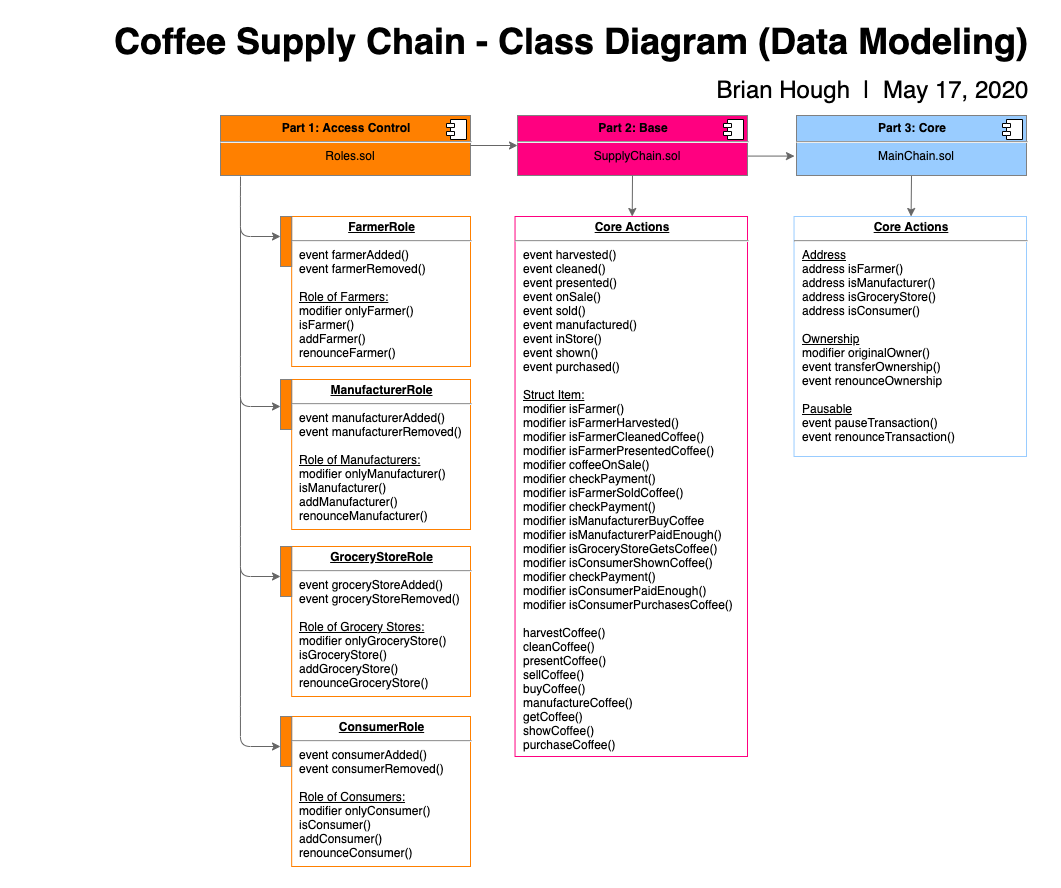

The diagram above was exported from draw.io. Its source (the exported page's mxGraphModel, read from the mxfile embedded in the PNG):
<mxGraphModel dx="1319" dy="1395" grid="1" gridSize="10" guides="1" tooltips="1" connect="1" arrows="1" fold="1" page="1" pageScale="1" pageWidth="1169" pageHeight="826" background="#ffffff" math="0" shadow="0">
  <root>
    <mxCell id="wdTUXeV5adiyYTiT9Jye-0" />
    <mxCell id="wdTUXeV5adiyYTiT9Jye-1" parent="wdTUXeV5adiyYTiT9Jye-0" />
    <mxCell id="wdTUXeV5adiyYTiT9Jye-16" value="&lt;span style=&quot;font-size: 36px&quot;&gt;&lt;b&gt;Coffee Supply Chain - Class Diagram (Data Modeling)&amp;nbsp;&lt;/b&gt;&lt;/span&gt;" style="text;html=1;strokeColor=none;fillColor=none;align=right;verticalAlign=middle;whiteSpace=wrap;rounded=0;" vertex="1" parent="wdTUXeV5adiyYTiT9Jye-1">
      <mxGeometry x="270" y="-80" width="1020" height="23.46" as="geometry" />
    </mxCell>
    <mxCell id="wdTUXeV5adiyYTiT9Jye-17" value="&lt;font style=&quot;font-size: 24px&quot;&gt;Brian Hough&amp;nbsp; |&amp;nbsp; May 17, 2020&amp;nbsp;&lt;/font&gt;" style="text;html=1;strokeColor=none;fillColor=none;align=right;verticalAlign=middle;whiteSpace=wrap;rounded=0;" vertex="1" parent="wdTUXeV5adiyYTiT9Jye-1">
      <mxGeometry x="847" y="-30" width="440" height="20" as="geometry" />
    </mxCell>
    <mxCell id="68__B5xuv6MX4JPo280--10" value="" style="group" vertex="1" connectable="0" parent="wdTUXeV5adiyYTiT9Jye-1">
      <mxGeometry x="490" y="46.58" width="786" height="710.42" as="geometry" />
    </mxCell>
    <mxCell id="68__B5xuv6MX4JPo280--4" value="" style="group" vertex="1" connectable="0" parent="68__B5xuv6MX4JPo280--10">
      <mxGeometry width="786" height="710.42" as="geometry" />
    </mxCell>
    <mxCell id="3Ww0rWKwyQHONx0__9_3-9" value="" style="edgeStyle=segmentEdgeStyle;endArrow=classic;html=1;shadow=0;strokeColor=#666666;" edge="1" parent="68__B5xuv6MX4JPo280--4">
      <mxGeometry width="50" height="50" relative="1" as="geometry">
        <mxPoint y="20.42" as="sourcePoint" />
        <mxPoint x="40" y="80.42" as="targetPoint" />
        <Array as="points">
          <mxPoint y="40.42" />
          <mxPoint y="80.42" />
        </Array>
      </mxGeometry>
    </mxCell>
    <mxCell id="3Ww0rWKwyQHONx0__9_3-10" value="" style="group;shadow=0;" vertex="1" connectable="0" parent="68__B5xuv6MX4JPo280--4">
      <mxGeometry x="40" y="60.42" width="190" height="150" as="geometry" />
    </mxCell>
    <mxCell id="3Ww0rWKwyQHONx0__9_3-5" value="&lt;p style=&quot;margin: 0px ; margin-top: 4px ; text-align: center ; text-decoration: underline&quot;&gt;&lt;b&gt;FarmerRole&lt;/b&gt;&lt;/p&gt;&lt;hr&gt;&lt;p style=&quot;margin: 0px ; margin-left: 8px&quot;&gt;event farmerAdded()&lt;/p&gt;&lt;p style=&quot;margin: 0px ; margin-left: 8px&quot;&gt;event farmerRemoved()&lt;/p&gt;&lt;p style=&quot;margin: 0px ; margin-left: 8px&quot;&gt;&lt;br&gt;&lt;/p&gt;&lt;p style=&quot;margin: 0px ; margin-left: 8px&quot;&gt;&lt;u&gt;Role of Farmers:&lt;/u&gt;&lt;/p&gt;&lt;p style=&quot;margin: 0px ; margin-left: 8px&quot;&gt;modifier onlyFarmer()&lt;/p&gt;&lt;p style=&quot;margin: 0px ; margin-left: 8px&quot;&gt;isFarmer()&lt;/p&gt;&lt;p style=&quot;margin: 0px ; margin-left: 8px&quot;&gt;addFarmer()&lt;/p&gt;&lt;p style=&quot;margin: 0px ; margin-left: 8px&quot;&gt;renounceFarmer()&lt;/p&gt;&lt;p style=&quot;margin: 0px ; margin-left: 8px&quot;&gt;&lt;br&gt;&lt;/p&gt;&lt;p style=&quot;margin: 0px ; margin-left: 8px&quot;&gt;&lt;br&gt;&lt;/p&gt;" style="verticalAlign=top;align=left;overflow=fill;fontSize=12;fontFamily=Helvetica;html=1;shadow=0;strokeColor=#FF8000;fillColor=#FFFFFF;" vertex="1" parent="3Ww0rWKwyQHONx0__9_3-10">
      <mxGeometry x="11.176470588235293" width="178.8235294117647" height="150" as="geometry" />
    </mxCell>
    <mxCell id="3Ww0rWKwyQHONx0__9_3-6" value="" style="html=1;points=[];perimeter=orthogonalPerimeter;shadow=0;strokeColor=#808080;fillColor=#FF8000;" vertex="1" parent="3Ww0rWKwyQHONx0__9_3-10">
      <mxGeometry width="11.176470588235293" height="50" as="geometry" />
    </mxCell>
    <mxCell id="3Ww0rWKwyQHONx0__9_3-14" value="" style="group;shadow=0;" vertex="1" connectable="0" parent="68__B5xuv6MX4JPo280--4">
      <mxGeometry x="40" y="223.42000000000002" width="190" height="150" as="geometry" />
    </mxCell>
    <mxCell id="3Ww0rWKwyQHONx0__9_3-15" value="&lt;p style=&quot;margin: 0px ; margin-top: 4px ; text-align: center ; text-decoration: underline&quot;&gt;&lt;b&gt;ManufacturerRole&lt;/b&gt;&lt;/p&gt;&lt;hr&gt;&lt;p style=&quot;margin: 0px ; margin-left: 8px&quot;&gt;event manufacturerAdded()&lt;/p&gt;&lt;p style=&quot;margin: 0px ; margin-left: 8px&quot;&gt;event manufacturerRemoved()&lt;/p&gt;&lt;p style=&quot;margin: 0px ; margin-left: 8px&quot;&gt;&lt;br&gt;&lt;/p&gt;&lt;p style=&quot;margin: 0px ; margin-left: 8px&quot;&gt;&lt;u&gt;Role of Manufacturers:&lt;/u&gt;&lt;/p&gt;&lt;p style=&quot;margin: 0px ; margin-left: 8px&quot;&gt;modifier onlyManufacturer()&lt;/p&gt;&lt;p style=&quot;margin: 0px ; margin-left: 8px&quot;&gt;&lt;span&gt;isManufacturer()&lt;/span&gt;&lt;br&gt;&lt;/p&gt;&lt;p style=&quot;margin: 0px ; margin-left: 8px&quot;&gt;addManufacturer()&lt;/p&gt;&lt;p style=&quot;margin: 0px ; margin-left: 8px&quot;&gt;renounceManufacturer()&lt;/p&gt;&lt;p style=&quot;margin: 0px ; margin-left: 8px&quot;&gt;&lt;br&gt;&lt;/p&gt;&lt;p style=&quot;margin: 0px ; margin-left: 8px&quot;&gt;&lt;br&gt;&lt;/p&gt;" style="verticalAlign=top;align=left;overflow=fill;fontSize=12;fontFamily=Helvetica;html=1;shadow=0;strokeColor=#FF8000;fillColor=#FFFFFF;" vertex="1" parent="3Ww0rWKwyQHONx0__9_3-14">
      <mxGeometry x="11.176470588235293" width="178.8235294117647" height="150" as="geometry" />
    </mxCell>
    <mxCell id="3Ww0rWKwyQHONx0__9_3-16" value="" style="html=1;points=[];perimeter=orthogonalPerimeter;shadow=0;strokeColor=#808080;fillColor=#FF8000;" vertex="1" parent="3Ww0rWKwyQHONx0__9_3-14">
      <mxGeometry width="11.176470588235293" height="50" as="geometry" />
    </mxCell>
    <mxCell id="3Ww0rWKwyQHONx0__9_3-17" value="" style="group;shadow=0;" vertex="1" connectable="0" parent="68__B5xuv6MX4JPo280--4">
      <mxGeometry x="40" y="390.42" width="190" height="150" as="geometry" />
    </mxCell>
    <mxCell id="3Ww0rWKwyQHONx0__9_3-18" value="&lt;p style=&quot;margin: 0px ; margin-top: 4px ; text-align: center ; text-decoration: underline&quot;&gt;&lt;b&gt;GroceryStoreRole&lt;/b&gt;&lt;/p&gt;&lt;hr&gt;&lt;p style=&quot;margin: 0px ; margin-left: 8px&quot;&gt;event groceryStoreAdded()&lt;/p&gt;&lt;p style=&quot;margin: 0px ; margin-left: 8px&quot;&gt;event groceryStoreRemoved()&lt;/p&gt;&lt;p style=&quot;margin: 0px ; margin-left: 8px&quot;&gt;&lt;br&gt;&lt;/p&gt;&lt;p style=&quot;margin: 0px ; margin-left: 8px&quot;&gt;&lt;u&gt;Role of Grocery Stores:&lt;/u&gt;&lt;/p&gt;&lt;p style=&quot;margin: 0px ; margin-left: 8px&quot;&gt;modifier onlyGroceryStore()&lt;/p&gt;&lt;p style=&quot;margin: 0px ; margin-left: 8px&quot;&gt;isGroceryStore()&lt;/p&gt;&lt;p style=&quot;margin: 0px ; margin-left: 8px&quot;&gt;addGroceryStore()&lt;/p&gt;&lt;p style=&quot;margin: 0px ; margin-left: 8px&quot;&gt;renounceGroceryStore()&lt;/p&gt;&lt;p style=&quot;margin: 0px ; margin-left: 8px&quot;&gt;&lt;br&gt;&lt;/p&gt;&lt;p style=&quot;margin: 0px ; margin-left: 8px&quot;&gt;&lt;br&gt;&lt;/p&gt;" style="verticalAlign=top;align=left;overflow=fill;fontSize=12;fontFamily=Helvetica;html=1;shadow=0;strokeColor=#FF8000;fillColor=#FFFFFF;" vertex="1" parent="3Ww0rWKwyQHONx0__9_3-17">
      <mxGeometry x="11.176470588235293" width="178.8235294117647" height="150" as="geometry" />
    </mxCell>
    <mxCell id="3Ww0rWKwyQHONx0__9_3-19" value="" style="html=1;points=[];perimeter=orthogonalPerimeter;shadow=0;strokeColor=#808080;fillColor=#FF8000;" vertex="1" parent="3Ww0rWKwyQHONx0__9_3-17">
      <mxGeometry width="11.176470588235293" height="50" as="geometry" />
    </mxCell>
    <mxCell id="3Ww0rWKwyQHONx0__9_3-20" value="" style="group;shadow=0;" vertex="1" connectable="0" parent="68__B5xuv6MX4JPo280--4">
      <mxGeometry x="40" y="560.42" width="190" height="150" as="geometry" />
    </mxCell>
    <mxCell id="3Ww0rWKwyQHONx0__9_3-21" value="&lt;p style=&quot;margin: 0px ; margin-top: 4px ; text-align: center ; text-decoration: underline&quot;&gt;&lt;b&gt;ConsumerRole&lt;/b&gt;&lt;/p&gt;&lt;hr&gt;&lt;p style=&quot;margin: 0px ; margin-left: 8px&quot;&gt;event consumerAdded()&lt;/p&gt;&lt;p style=&quot;margin: 0px ; margin-left: 8px&quot;&gt;event consumerRemoved()&lt;/p&gt;&lt;p style=&quot;margin: 0px ; margin-left: 8px&quot;&gt;&lt;br&gt;&lt;/p&gt;&lt;p style=&quot;margin: 0px ; margin-left: 8px&quot;&gt;&lt;u&gt;Role of Consumers:&lt;/u&gt;&lt;/p&gt;&lt;p style=&quot;margin: 0px ; margin-left: 8px&quot;&gt;modifier onlyConsumer()&lt;/p&gt;&lt;p style=&quot;margin: 0px ; margin-left: 8px&quot;&gt;isConsumer()&lt;/p&gt;&lt;p style=&quot;margin: 0px ; margin-left: 8px&quot;&gt;addConsumer()&lt;/p&gt;&lt;p style=&quot;margin: 0px ; margin-left: 8px&quot;&gt;renounceConsumer()&lt;/p&gt;&lt;p style=&quot;margin: 0px ; margin-left: 8px&quot;&gt;&lt;br&gt;&lt;/p&gt;&lt;p style=&quot;margin: 0px ; margin-left: 8px&quot;&gt;&lt;br&gt;&lt;/p&gt;" style="verticalAlign=top;align=left;overflow=fill;fontSize=12;fontFamily=Helvetica;html=1;shadow=0;strokeColor=#FF8000;fillColor=#FFFFFF;" vertex="1" parent="3Ww0rWKwyQHONx0__9_3-20">
      <mxGeometry x="11.176470588235293" width="178.8235294117647" height="150" as="geometry" />
    </mxCell>
    <mxCell id="3Ww0rWKwyQHONx0__9_3-22" value="" style="html=1;points=[];perimeter=orthogonalPerimeter;shadow=0;strokeColor=#808080;fillColor=#FF8000;" vertex="1" parent="3Ww0rWKwyQHONx0__9_3-20">
      <mxGeometry width="11.176470588235293" height="50" as="geometry" />
    </mxCell>
    <mxCell id="3Ww0rWKwyQHONx0__9_3-28" value="" style="group;shadow=0;" vertex="1" connectable="0" parent="68__B5xuv6MX4JPo280--4">
      <mxGeometry x="260" y="60.42" width="247" height="540" as="geometry" />
    </mxCell>
    <mxCell id="68__B5xuv6MX4JPo280--7" value="" style="group" vertex="1" connectable="0" parent="3Ww0rWKwyQHONx0__9_3-28">
      <mxGeometry x="14.52941176470588" width="232.4705882352941" height="539.9999999999999" as="geometry" />
    </mxCell>
    <mxCell id="68__B5xuv6MX4JPo280--8" value="" style="group" vertex="1" connectable="0" parent="68__B5xuv6MX4JPo280--7">
      <mxGeometry width="232.4705882352941" height="539.9999999999999" as="geometry" />
    </mxCell>
    <mxCell id="3Ww0rWKwyQHONx0__9_3-29" value="&lt;p style=&quot;margin: 0px ; margin-top: 4px ; text-align: center ; text-decoration: underline&quot;&gt;&lt;b&gt;Core Actions&lt;/b&gt;&lt;/p&gt;&lt;hr&gt;&lt;p style=&quot;margin: 0px ; margin-left: 8px&quot;&gt;event harvested()&lt;/p&gt;&lt;p style=&quot;margin: 0px ; margin-left: 8px&quot;&gt;event cleaned()&lt;/p&gt;&lt;p style=&quot;margin: 0px ; margin-left: 8px&quot;&gt;event presented()&lt;/p&gt;&lt;p style=&quot;margin: 0px ; margin-left: 8px&quot;&gt;event onSale()&lt;/p&gt;&lt;p style=&quot;margin: 0px ; margin-left: 8px&quot;&gt;event sold()&lt;/p&gt;&lt;p style=&quot;margin: 0px ; margin-left: 8px&quot;&gt;event manufactured()&lt;/p&gt;&lt;p style=&quot;margin: 0px ; margin-left: 8px&quot;&gt;event inStore()&lt;/p&gt;&lt;p style=&quot;margin: 0px ; margin-left: 8px&quot;&gt;event shown()&lt;/p&gt;&lt;p style=&quot;margin: 0px ; margin-left: 8px&quot;&gt;event purchased()&lt;/p&gt;&lt;p style=&quot;margin: 0px ; margin-left: 8px&quot;&gt;&lt;br&gt;&lt;/p&gt;&lt;p style=&quot;margin: 0px ; margin-left: 8px&quot;&gt;&lt;u&gt;Struct Item:&lt;/u&gt;&lt;/p&gt;&lt;p style=&quot;margin: 0px ; margin-left: 8px&quot;&gt;modifier isFarmer()&lt;/p&gt;&lt;p style=&quot;margin: 0px ; margin-left: 8px&quot;&gt;modifier isFarmerHarvested()&lt;br&gt;&lt;/p&gt;&lt;p style=&quot;margin: 0px ; margin-left: 8px&quot;&gt;modifier isFarmerCleanedCoffee()&lt;/p&gt;&lt;p style=&quot;margin: 0px ; margin-left: 8px&quot;&gt;modifier isFarmerPresentedCoffee()&lt;/p&gt;&lt;p style=&quot;margin: 0px ; margin-left: 8px&quot;&gt;modifier coffeeOnSale()&lt;br&gt;&lt;/p&gt;&lt;p style=&quot;margin: 0px ; margin-left: 8px&quot;&gt;modifier checkPayment()&lt;br&gt;&lt;/p&gt;&lt;p style=&quot;margin: 0px ; margin-left: 8px&quot;&gt;modifier isFarmerSoldCoffee()&lt;/p&gt;&lt;p style=&quot;margin: 0px ; margin-left: 8px&quot;&gt;modifier checkPayment()&lt;br&gt;&lt;/p&gt;&lt;p style=&quot;margin: 0px ; margin-left: 8px&quot;&gt;modifier isManufacturerBuyCoffee&lt;/p&gt;&lt;p style=&quot;margin: 0px 0px 0px 8px&quot;&gt;modifier isManufacturerPaidEnough()&lt;/p&gt;&lt;p style=&quot;margin: 0px 0px 0px 8px&quot;&gt;modifier isGroceryStoreGetsCoffee()&lt;/p&gt;&lt;p style=&quot;margin: 0px 0px 0px 8px&quot;&gt;modifier isConsumerShownCoffee()&lt;/p&gt;&lt;p style=&quot;margin: 0px 0px 0px 8px&quot;&gt;modifier checkPayment()&lt;br&gt;&lt;/p&gt;&lt;p style=&quot;margin: 0px 0px 0px 8px&quot;&gt;modifier isConsumerPaidEnough()&lt;br&gt;&lt;/p&gt;&lt;p style=&quot;margin: 0px 0px 0px 8px&quot;&gt;modifier isConsumerPurchasesCoffee()&lt;/p&gt;&lt;p style=&quot;margin: 0px ; margin-left: 8px&quot;&gt;&lt;br&gt;&lt;/p&gt;&lt;p style=&quot;margin: 0px ; margin-left: 8px&quot;&gt;harvestCoffee()&lt;/p&gt;&lt;p style=&quot;margin: 0px ; margin-left: 8px&quot;&gt;cleanCoffee()&lt;/p&gt;&lt;p style=&quot;margin: 0px ; margin-left: 8px&quot;&gt;presentCoffee()&lt;/p&gt;&lt;p style=&quot;margin: 0px ; margin-left: 8px&quot;&gt;sellCoffee()&lt;/p&gt;&lt;p style=&quot;margin: 0px ; margin-left: 8px&quot;&gt;buyCoffee()&lt;/p&gt;&lt;p style=&quot;margin: 0px ; margin-left: 8px&quot;&gt;manufactureCoffee()&lt;/p&gt;&lt;p style=&quot;margin: 0px ; margin-left: 8px&quot;&gt;getCoffee()&lt;/p&gt;&lt;p style=&quot;margin: 0px ; margin-left: 8px&quot;&gt;showCoffee()&lt;/p&gt;&lt;p style=&quot;margin: 0px ; margin-left: 8px&quot;&gt;purchaseCoffee()&lt;/p&gt;&lt;p style=&quot;margin: 0px ; margin-left: 8px&quot;&gt;&lt;br&gt;&lt;/p&gt;&lt;p style=&quot;margin: 0px ; margin-left: 8px&quot;&gt;&lt;br&gt;&lt;/p&gt;" style="verticalAlign=top;align=left;overflow=fill;fontSize=12;fontFamily=Helvetica;html=1;shadow=0;strokeColor=#FF0080;fillColor=#FFFFFF;" vertex="1" parent="68__B5xuv6MX4JPo280--8">
      <mxGeometry width="232.4705882352941" height="539.9999999999999" as="geometry" />
    </mxCell>
    <mxCell id="509lSdsMDN04Vg_ukqMj-0" value="" style="edgeStyle=segmentEdgeStyle;endArrow=classic;html=1;shadow=0;strokeColor=#666666;" edge="1" parent="68__B5xuv6MX4JPo280--4">
      <mxGeometry width="50" height="50" relative="1" as="geometry">
        <mxPoint y="70.42" as="sourcePoint" />
        <mxPoint x="40" y="250.42000000000002" as="targetPoint" />
        <Array as="points">
          <mxPoint y="210.42000000000002" />
          <mxPoint y="250.42000000000002" />
        </Array>
      </mxGeometry>
    </mxCell>
    <mxCell id="509lSdsMDN04Vg_ukqMj-1" value="" style="edgeStyle=segmentEdgeStyle;endArrow=classic;html=1;shadow=0;strokeColor=#666666;" edge="1" parent="68__B5xuv6MX4JPo280--4">
      <mxGeometry width="50" height="50" relative="1" as="geometry">
        <mxPoint y="240.42000000000002" as="sourcePoint" />
        <mxPoint x="40" y="420.42" as="targetPoint" />
        <Array as="points">
          <mxPoint y="380.42" />
          <mxPoint y="420.42" />
        </Array>
      </mxGeometry>
    </mxCell>
    <mxCell id="509lSdsMDN04Vg_ukqMj-2" value="" style="edgeStyle=segmentEdgeStyle;endArrow=classic;html=1;shadow=0;strokeColor=#666666;" edge="1" parent="68__B5xuv6MX4JPo280--4">
      <mxGeometry width="50" height="50" relative="1" as="geometry">
        <mxPoint y="410.42" as="sourcePoint" />
        <mxPoint x="40" y="590.42" as="targetPoint" />
        <Array as="points">
          <mxPoint y="550.42" />
          <mxPoint y="590.42" />
        </Array>
      </mxGeometry>
    </mxCell>
    <mxCell id="509lSdsMDN04Vg_ukqMj-7" value="" style="edgeStyle=none;rounded=0;orthogonalLoop=1;jettySize=auto;html=1;shadow=0;strokeColor=#666666;" edge="1" parent="68__B5xuv6MX4JPo280--4">
      <mxGeometry relative="1" as="geometry">
        <mxPoint x="507" as="sourcePoint" />
        <mxPoint x="554" as="targetPoint" />
      </mxGeometry>
    </mxCell>
    <mxCell id="68__B5xuv6MX4JPo280--0" value="" style="group;shadow=0;" vertex="1" connectable="0" parent="68__B5xuv6MX4JPo280--4">
      <mxGeometry x="539" y="60.42" width="247" height="240" as="geometry" />
    </mxCell>
    <mxCell id="68__B5xuv6MX4JPo280--1" value="&lt;p style=&quot;margin: 0px ; margin-top: 4px ; text-align: center ; text-decoration: underline&quot;&gt;&lt;b&gt;Core Actions&lt;/b&gt;&lt;/p&gt;&lt;hr&gt;&lt;p style=&quot;margin: 0px ; margin-left: 8px&quot;&gt;&lt;u&gt;Address&lt;/u&gt;&lt;/p&gt;&lt;p style=&quot;margin: 0px ; margin-left: 8px&quot;&gt;address isFarmer()&lt;/p&gt;&lt;p style=&quot;margin: 0px ; margin-left: 8px&quot;&gt;address isManufacturer()&lt;/p&gt;&lt;p style=&quot;margin: 0px ; margin-left: 8px&quot;&gt;address isGroceryStore()&lt;/p&gt;&lt;p style=&quot;margin: 0px ; margin-left: 8px&quot;&gt;address isConsumer()&lt;/p&gt;&lt;p style=&quot;margin: 0px ; margin-left: 8px&quot;&gt;&lt;br&gt;&lt;/p&gt;&lt;p style=&quot;margin: 0px ; margin-left: 8px&quot;&gt;&lt;u&gt;Ownership&lt;/u&gt;&lt;/p&gt;&lt;p style=&quot;margin: 0px ; margin-left: 8px&quot;&gt;modifier originalOwner()&lt;/p&gt;&lt;p style=&quot;margin: 0px ; margin-left: 8px&quot;&gt;event transferOwnership()&lt;br&gt;&lt;/p&gt;&lt;p style=&quot;margin: 0px ; margin-left: 8px&quot;&gt;event renounceOwnership&lt;/p&gt;&lt;p style=&quot;margin: 0px ; margin-left: 8px&quot;&gt;&lt;br&gt;&lt;/p&gt;&lt;p style=&quot;margin: 0px ; margin-left: 8px&quot;&gt;&lt;u&gt;Pausable&lt;/u&gt;&lt;/p&gt;&lt;p style=&quot;margin: 0px ; margin-left: 8px&quot;&gt;event pauseTransaction()&lt;/p&gt;&lt;p style=&quot;margin: 0px ; margin-left: 8px&quot;&gt;event renounceTransaction()&lt;/p&gt;&lt;p style=&quot;margin: 0px ; margin-left: 8px&quot;&gt;&lt;br&gt;&lt;/p&gt;&lt;p style=&quot;margin: 0px ; margin-left: 8px&quot;&gt;&lt;br&gt;&lt;/p&gt;&lt;p style=&quot;margin: 0px ; margin-left: 8px&quot;&gt;&lt;br&gt;&lt;/p&gt;" style="verticalAlign=top;align=left;overflow=fill;fontSize=12;fontFamily=Helvetica;html=1;shadow=0;strokeColor=#99CCFF;fillColor=#FFFFFF;" vertex="1" parent="68__B5xuv6MX4JPo280--0">
      <mxGeometry x="14.52941176470588" width="232.4705882352941" height="239.99999999999997" as="geometry" />
    </mxCell>
    <mxCell id="68__B5xuv6MX4JPo280--3" value="" style="edgeStyle=none;rounded=0;orthogonalLoop=1;jettySize=auto;html=1;shadow=0;strokeColor=#666666;exitX=0.5;exitY=1;exitDx=0;exitDy=0;" edge="1" parent="68__B5xuv6MX4JPo280--4" source="509lSdsMDN04Vg_ukqMj-5">
      <mxGeometry relative="1" as="geometry">
        <mxPoint x="670.6977005347592" y="30.42" as="sourcePoint" />
        <mxPoint x="670.5854010695186" y="60.42" as="targetPoint" />
      </mxGeometry>
    </mxCell>
    <mxCell id="68__B5xuv6MX4JPo280--9" value="" style="group" vertex="1" connectable="0" parent="68__B5xuv6MX4JPo280--4">
      <mxGeometry x="-20" y="-40.58" width="806" height="60" as="geometry" />
    </mxCell>
    <mxCell id="68__B5xuv6MX4JPo280--11" value="" style="group" vertex="1" connectable="0" parent="68__B5xuv6MX4JPo280--9">
      <mxGeometry width="806" height="60" as="geometry" />
    </mxCell>
    <mxCell id="3Ww0rWKwyQHONx0__9_3-23" value="&lt;p style=&quot;margin: 0px ; margin-top: 6px ; text-align: center&quot;&gt;&lt;b&gt;Part 1: Access Control&lt;/b&gt;&lt;/p&gt;&lt;hr&gt;&lt;p style=&quot;text-align: center ; margin: 0px 0px 0px 8px&quot;&gt;Roles.sol&lt;/p&gt;" style="align=left;overflow=fill;html=1;dropTarget=0;shadow=0;strokeColor=#808080;fillColor=#FF8000;" vertex="1" parent="68__B5xuv6MX4JPo280--11">
      <mxGeometry width="250" height="60" as="geometry" />
    </mxCell>
    <mxCell id="3Ww0rWKwyQHONx0__9_3-24" value="" style="shape=component;jettyWidth=8;jettyHeight=4;" vertex="1" parent="3Ww0rWKwyQHONx0__9_3-23">
      <mxGeometry x="1" width="20" height="20" relative="1" as="geometry">
        <mxPoint x="-24" y="4" as="offset" />
      </mxGeometry>
    </mxCell>
    <mxCell id="3Ww0rWKwyQHONx0__9_3-25" value="&lt;p style=&quot;margin: 0px ; margin-top: 6px ; text-align: center&quot;&gt;&lt;b&gt;Part 2: Base&lt;/b&gt;&lt;/p&gt;&lt;hr&gt;&lt;p style=&quot;text-align: center ; margin: 0px 0px 0px 8px&quot;&gt;SupplyChain.sol&lt;/p&gt;" style="align=left;overflow=fill;html=1;dropTarget=0;shadow=0;strokeColor=#808080;fillColor=#FF0080;" vertex="1" parent="68__B5xuv6MX4JPo280--11">
      <mxGeometry x="297" width="230" height="60" as="geometry" />
    </mxCell>
    <mxCell id="3Ww0rWKwyQHONx0__9_3-26" value="" style="shape=component;jettyWidth=8;jettyHeight=4;" vertex="1" parent="3Ww0rWKwyQHONx0__9_3-25">
      <mxGeometry x="1" width="20" height="20" relative="1" as="geometry">
        <mxPoint x="-24" y="4" as="offset" />
      </mxGeometry>
    </mxCell>
    <mxCell id="509lSdsMDN04Vg_ukqMj-5" value="&lt;p style=&quot;margin: 0px ; margin-top: 6px ; text-align: center&quot;&gt;&lt;b&gt;Part 3: Core&lt;/b&gt;&lt;/p&gt;&lt;hr&gt;&lt;p style=&quot;text-align: center ; margin: 0px 0px 0px 8px&quot;&gt;MainChain.sol&lt;/p&gt;" style="align=left;overflow=fill;html=1;dropTarget=0;shadow=0;strokeColor=#808080;fillColor=#99CCFF;" vertex="1" parent="68__B5xuv6MX4JPo280--11">
      <mxGeometry x="576" width="230" height="60" as="geometry" />
    </mxCell>
    <mxCell id="509lSdsMDN04Vg_ukqMj-6" value="" style="shape=component;jettyWidth=8;jettyHeight=4;" vertex="1" parent="509lSdsMDN04Vg_ukqMj-5">
      <mxGeometry x="1" width="20" height="20" relative="1" as="geometry">
        <mxPoint x="-24" y="4" as="offset" />
      </mxGeometry>
    </mxCell>
    <mxCell id="3Ww0rWKwyQHONx0__9_3-27" value="" style="edgeStyle=none;rounded=0;orthogonalLoop=1;jettySize=auto;html=1;shadow=0;strokeColor=#666666;" edge="1" parent="68__B5xuv6MX4JPo280--11" source="3Ww0rWKwyQHONx0__9_3-23" target="3Ww0rWKwyQHONx0__9_3-25">
      <mxGeometry relative="1" as="geometry" />
    </mxCell>
    <mxCell id="68__B5xuv6MX4JPo280--5" value="" style="edgeStyle=none;rounded=0;orthogonalLoop=1;jettySize=auto;html=1;shadow=0;strokeColor=#666666;exitX=0.5;exitY=1;exitDx=0;exitDy=0;" edge="1" parent="68__B5xuv6MX4JPo280--10" source="3Ww0rWKwyQHONx0__9_3-25">
      <mxGeometry relative="1" as="geometry">
        <mxPoint x="391.71000000000004" y="30.42" as="sourcePoint" />
        <mxPoint x="391.71000000000004" y="60.42" as="targetPoint" />
      </mxGeometry>
    </mxCell>
  </root>
</mxGraphModel>